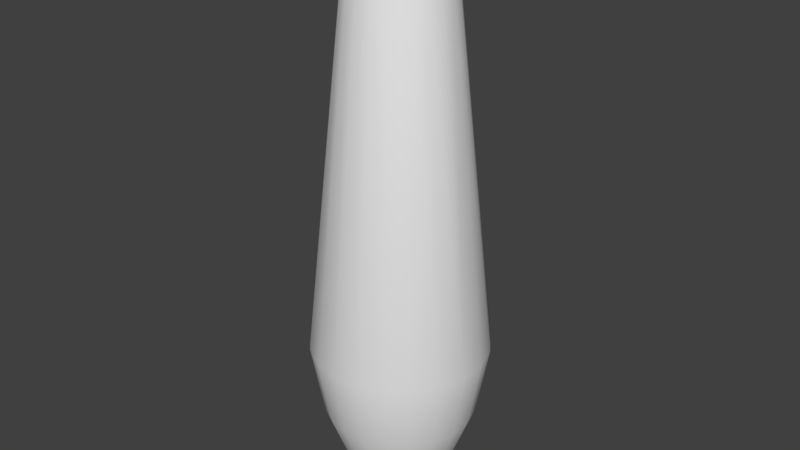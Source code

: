 # Source: course3_49_collider.blend  (saved by Blender 2.77.0; exported with 4.5.12 LTS)
import bpy
from mathutils import Matrix  # noqa: F401  (used for matrix-valued properties, if any)

bpy.ops.wm.read_factory_settings(use_empty=True)
scene = bpy.context.scene
scene.name = 'Scene'

# ---- collections
col_collection_1 = bpy.data.collections.new('Collection 1'); scene.collection.children.link(col_collection_1)

# ---- world
world_world = bpy.data.worlds.new('World'); scene.world = world_world
world_world.color = (0.05088, 0.05088, 0.05088)
world_world.use_sun_shadow = False
world_world.sun_shadow_jitter_overblur = 0.0
world_world.cycles.sampling_method = 'MANUAL'

# ---- meshes
me_mesh = bpy.data.meshes.new('Mesh')
me_mesh.from_pydata([(-0.008511, 3.811, -2.174e-07), (-0.005721, 0.01064, 4.979e-07), (0.168, 3.781, 0.02532), (0.2719, 3.686, 0.04098), (0.3166, 3.518, 0.04772), (0.5752, 1.088, 0.0867), (0.4939, 0.6205, 0.07445), (0.2895, 0.07096, 0.04364), (0.2438, 0.03359, 0.03674), (0.1531, -1.49e-08, 0.02308), (-0.008133, 3.811, -0.002509), (-0.005467, 0.01064, -0.001686), (0.1531, 3.781, 0.07372), (0.2477, 3.686, 0.1193), (0.2885, 3.518, 0.1389), (0.5241, 1.088, 0.2524), (0.45, 0.6205, 0.2167), (0.2638, 0.07096, 0.127), (0.2221, 0.03359, 0.107), (0.1395, -1.49e-08, 0.06719), (-0.007032, 3.811, -0.004794), (-0.004727, 0.01064, -0.003222), (0.1246, 3.781, 0.1156), (0.2015, 3.686, 0.187), (0.2347, 3.518, 0.2178), (0.4264, 1.088, 0.3957), (0.3662, 0.6205, 0.3397), (0.2146, 0.07096, 0.1991), (0.1807, 0.03359, 0.1677), (0.1135, -1.49e-08, 0.1053), (-0.005306, 3.811, -0.006654), (-0.003567, 0.01064, -0.004473), (0.08495, 3.781, 0.1471), (0.1375, 3.686, 0.2381), (0.1601, 3.518, 0.2773), (0.2909, 1.088, 0.5038), (0.2497, 0.6205, 0.4326), (0.1464, 0.07096, 0.2535), (0.1233, 0.03359, 0.2135), (0.07743, -1.49e-08, 0.1341), (-0.003109, 3.811, -0.007923), (0.03781, 3.781, 0.1656), (0.06118, 3.686, 0.268), (0.07125, 3.518, 0.3122), (0.1294, 1.088, 0.5671), (0.1111, 0.6205, 0.487), (0.06515, 0.07096, 0.2854), (0.05486, 0.03359, 0.2403), (0.03446, -1.49e-08, 0.151), (-0.001273, 0.01064, -0.005577), (-0.000636, 3.811, -0.008487), (-0.0004277, 0.01064, -0.005705), (-0.0127, 3.781, 0.1694), (-0.02055, 3.686, 0.2742), (-0.02393, 3.518, 0.3193), (-0.04347, 1.088, 0.5801), (-0.03733, 0.6205, 0.4981), (-0.02188, 0.07096, 0.292), (-0.01842, 0.03359, 0.2458), (-0.01157, -1.49e-08, 0.1544), (0.001894, 3.811, -0.008297), (0.001273, 0.01064, -0.005577), (-0.06208, 3.781, 0.1582), (-0.1004, 3.686, 0.2559), (-0.117, 3.518, 0.2981), (-0.2125, 1.088, 0.5415), (-0.1825, 0.6205, 0.465), (-0.107, 0.07096, 0.2725), (-0.09007, 0.03359, 0.2295), (-0.05658, -1.49e-08, 0.1442), (0.004255, 3.811, -0.007371), (-0.04536, 3.803, 0.07857), (0.00286, 0.01064, -0.004954), (-0.1059, 3.781, 0.1328), (-0.1714, 3.686, 0.215), (-0.1996, 3.518, 0.2503), (-0.3627, 1.088, 0.4548), (-0.3114, 0.6205, 0.3905), (-0.1825, 0.07096, 0.2289), (-0.1537, 0.03359, 0.1927), (-0.09655, -1.49e-08, 0.1211), (0.006239, 3.811, -0.005789), (0.004194, 0.01064, -0.003891), (-0.1404, 3.781, 0.09571), (-0.2272, 3.686, 0.1549), (-0.2646, 3.518, 0.1804), (-0.4806, 1.088, 0.3277), (-0.4127, 0.6205, 0.2814), (-0.2419, 0.07096, 0.1649), (-0.2037, 0.03359, 0.1389), (-0.1279, -1.49e-08, 0.08723), (0.007668, 3.811, -0.003693), (0.005154, 0.01064, -0.002482), (-0.1624, 3.781, 0.05008), (-0.2627, 3.686, 0.08104), (-0.306, 3.518, 0.09438), (-0.5559, 1.088, 0.1715), (-0.4773, 0.6205, 0.1472), (-0.2798, 0.07096, 0.0863), (-0.2356, 0.03359, 0.07267), (-0.148, -1.49e-08, 0.04565), (0.008416, 3.811, -0.001269), (-0.1699, 3.781, -2.174e-07), (-0.2749, 3.686, -1.578e-07), (-0.3202, 3.518, -2.174e-07), (-0.5817, 1.088, -3.855e-08), (-0.4995, 0.6205, 1.999e-07), (-0.2928, 0.07096, 2.595e-07), (-0.2465, 0.03359, 3.191e-07), (-0.1549, -1.49e-08, 3.216e-07), (0.005721, 0.01064, 3.787e-07), (0.008416, 3.811, 0.001268), (-0.1624, 3.781, -0.05008), (-0.2627, 3.686, -0.08104), (-0.306, 3.518, -0.09438), (-0.5559, 1.088, -0.1715), (-0.4773, 0.6205, -0.1472), (-0.2798, 0.07096, -0.0863), (-0.2356, 0.03359, -0.07266), (-0.148, -1.49e-08, -0.04564), (0.005467, 0.01064, 0.001687), (0.007668, 3.811, 0.003693), (0.005155, 0.01064, 0.002483), (-0.1404, 3.781, -0.09571), (-0.2272, 3.686, -0.1549), (-0.2646, 3.518, -0.1804), (-0.4806, 1.088, -0.3277), (-0.4127, 0.6205, -0.2814), (-0.2419, 0.07096, -0.1649), (-0.2037, 0.03359, -0.1389), (-0.1279, -1.49e-08, -0.08723), (0.006239, 3.811, 0.005789), (0.004194, 0.01064, 0.003892), (-0.1059, 3.781, -0.1328), (-0.1714, 3.686, -0.215), (-0.1996, 3.518, -0.2503), (-0.3627, 1.088, -0.4548), (-0.3114, 0.6205, -0.3905), (-0.1825, 0.07096, -0.2289), (-0.1537, 0.03359, -0.1927), (-0.09655, -1.49e-08, -0.1211), (0.004255, 3.811, 0.00737), (0.002861, 0.01064, 0.004955), (-0.06208, 3.781, -0.1582), (-0.1004, 3.686, -0.2559), (-0.117, 3.518, -0.2981), (-0.2125, 1.088, -0.5415), (-0.1825, 0.6205, -0.465), (-0.107, 0.07096, -0.2725), (-0.09007, 0.03359, -0.2295), (-0.05658, -1.49e-08, -0.1442), (0.001894, 3.811, 0.008297), (0.001273, 0.01064, 0.005578), (-0.0127, 3.781, -0.1694), (-0.02055, 3.686, -0.2742), (-0.02393, 3.518, -0.3193), (-0.04347, 1.088, -0.5801), (-0.03733, 0.6205, -0.4981), (-0.02188, 0.07096, -0.292), (-0.01842, 0.03359, -0.2458), (-0.01157, -1.49e-08, -0.1544), (-0.0006362, 3.811, 0.008487), (-0.0004276, 0.01064, 0.005706), (0.03781, 3.781, -0.1656), (0.06118, 3.686, -0.268), (0.07125, 3.518, -0.3122), (0.1294, 1.088, -0.5671), (0.1111, 0.6205, -0.487), (0.06515, 0.07096, -0.2854), (0.05486, 0.03359, -0.2403), (0.03446, -1.49e-08, -0.151), (-0.00311, 3.811, 0.007922), (-0.004256, 3.811, 0.00737), (0.08495, 3.781, -0.1471), (0.1375, 3.686, -0.2381), (0.1601, 3.518, -0.2773), (0.2909, 1.088, -0.5038), (0.2497, 0.6205, -0.4326), (0.1464, 0.07096, -0.2535), (0.1233, 0.03359, -0.2135), (0.07743, -1.49e-08, -0.1341), (-0.002861, 0.01064, 0.004955), (-0.005307, 3.811, 0.006654), (-0.003567, 0.01064, 0.004473), (0.1246, 3.781, -0.1156), (0.2015, 3.686, -0.187), (0.2347, 3.518, -0.2178), (0.4264, 1.088, -0.3957), (0.3662, 0.6205, -0.3397), (0.2146, 0.07096, -0.1991), (0.1807, 0.03359, -0.1677), (0.1135, -1.49e-08, -0.1053), (-0.007032, 3.811, 0.004794), (-0.004727, 0.01064, 0.003223), (0.1531, 3.781, -0.07372), (0.2477, 3.686, -0.1193), (0.2885, 3.518, -0.1389), (0.5241, 1.088, -0.2524), (0.45, 0.6205, -0.2167), (0.2638, 0.07096, -0.127), (0.2221, 0.03359, -0.107), (0.1395, -1.49e-08, -0.06719), (-0.008133, 3.811, 0.002508), (-0.005467, 0.01064, 0.001687), (0.168, 3.781, -0.02532), (0.2719, 3.686, -0.04098), (0.3166, 3.518, -0.04772), (0.5752, 1.088, -0.0867), (0.4939, 0.6205, -0.07444), (0.2895, 0.07096, -0.04363), (0.2438, 0.03359, -0.03674), (0.1531, -1.49e-08, -0.02308)], [], [(9, 120, 110, 211), (206, 4, 5, 207), (14, 13, 23, 24), (16, 17, 7, 6), (205, 204, 2, 3), (6, 208, 207, 5), (121, 12, 2, 111), (8, 7, 17, 18), (4, 3, 13, 14), (208, 6, 7, 209), (9, 8, 18, 19), (19, 122, 120, 9), (3, 2, 12, 13), (18, 17, 27, 28), (8, 9, 211, 210), (23, 22, 32, 33), (34, 35, 25, 24), (141, 32, 22, 131), (26, 25, 35, 36), (121, 172, 131), (28, 27, 37, 38), (29, 28, 38, 39), (33, 32, 41, 42), (131, 172, 141), (51, 122, 132), (132, 29, 39, 142), (151, 41, 32, 141), (36, 35, 44, 45), (43, 44, 35, 34), (38, 37, 46, 47), (42, 41, 52, 53), (51, 132, 142), (141, 172, 151), (161, 52, 41, 151), (64, 65, 55, 54), (39, 38, 47, 48), (45, 44, 55, 56), (39, 48, 152, 142), (54, 55, 44, 43), (47, 46, 57, 58), (54, 53, 63, 64), (151, 172, 161), (171, 62, 52, 161), (162, 152, 48, 59), (48, 47, 58, 59), (53, 52, 62, 63), (56, 55, 65, 66), (66, 67, 57, 56), (68, 58, 57, 67), (161, 172, 171), (71, 62, 171), (59, 58, 68, 69), (181, 162, 59, 69), (51, 152, 162), (66, 65, 76, 77), (68, 67, 78, 79), (63, 62, 73, 74), (85, 86, 76, 75), (80, 183, 181, 69), (69, 68, 79, 80), (75, 74, 84, 85), (181, 51, 162), (62, 71, 73), (77, 76, 86, 87), (87, 88, 78, 77), (192, 83, 73, 182), (79, 78, 88, 89), (85, 84, 94, 95), (193, 183, 80, 90), (90, 80, 79, 89), (84, 83, 93, 94), (182, 172, 192), (202, 93, 83, 192), (87, 86, 96, 97), (73, 71, 182), (89, 88, 98, 99), (104, 105, 96, 95), (0, 102, 93, 202), (203, 193, 90, 100), (90, 89, 99, 100), (94, 93, 102, 103), (51, 183, 193), (192, 172, 202), (99, 98, 107, 108), (97, 96, 105, 106), (114, 115, 105, 104), (125, 126, 115, 114), (100, 99, 108, 109), (103, 102, 112, 113), (51, 193, 203), (202, 172, 0), (108, 107, 117, 118), (109, 1, 203, 100), (106, 105, 115, 116), (114, 113, 124, 125), (135, 136, 126, 125), (109, 108, 118, 119), (113, 112, 123, 124), (0, 172, 10), (116, 115, 126, 127), (119, 11, 1, 109), (118, 117, 128, 129), (119, 118, 129, 130), (10, 172, 20), (127, 128, 117, 116), (125, 124, 134, 135), (127, 126, 136, 137), (137, 138, 128, 127), (129, 128, 138, 139), (135, 134, 144, 145), (145, 146, 136, 135), (51, 11, 21), (130, 129, 139, 140), (137, 136, 146, 147), (147, 148, 138, 137), (149, 139, 138, 148), (155, 145, 144, 154), (155, 156, 146, 145), (140, 139, 149, 150), (51, 21, 31), (147, 146, 156, 157), (157, 158, 148, 147), (149, 148, 158, 159), (165, 166, 156, 155), (49, 51, 31), (150, 149, 159, 160), (160, 51, 49, 150), (155, 154, 164, 165), (157, 156, 166, 167), (159, 158, 168, 169), (167, 168, 158, 157), (165, 164, 174, 175), (186, 187, 176, 175), (160, 159, 169, 170), (50, 172, 60), (175, 176, 166, 165), (177, 167, 166, 176), (177, 178, 168, 167), (169, 168, 178, 179), (175, 174, 185, 186), (196, 197, 187, 186), (170, 169, 179, 180), (60, 172, 70), (188, 189, 178, 177), (179, 178, 189, 190), (177, 176, 187, 188), (170, 180, 72, 61), (186, 185, 195, 196), (180, 179, 190, 191), (185, 184, 194, 195), (70, 172, 81), (190, 189, 199, 200), (188, 187, 197, 198), (198, 199, 189, 188), (206, 207, 197, 196), (51, 72, 82), (191, 190, 200, 201), (196, 195, 205, 206), (198, 197, 207, 208), (208, 209, 199, 198), (200, 199, 209, 210), (201, 200, 210, 211), (101, 172, 111), (51, 82, 92), (14, 15, 5, 4), (209, 7, 8, 210), (131, 22, 12, 121), (16, 15, 25, 26), (6, 5, 15, 16), (111, 172, 121), (51, 92, 110), (205, 3, 4, 206), (0, 10, 112, 102), (140, 31, 21, 130), (34, 33, 42, 43), (130, 21, 11, 119), (50, 60, 163, 153), (170, 61, 51, 160), (20, 30, 133, 123), (74, 73, 83, 84), (116, 117, 107, 106), (201, 92, 82, 191), (191, 82, 72, 180), (150, 49, 31, 140), (97, 98, 88, 87), (36, 37, 27, 26), (56, 57, 46, 45), (91, 172, 101), (40, 50, 153, 143), (20, 172, 30), (77, 78, 67, 66), (51, 61, 72), (211, 110, 92, 201), (51, 110, 120), (51, 120, 122), (51, 142, 152), (75, 76, 65, 64), (51, 181, 183), (51, 203, 1), (51, 1, 11), (81, 172, 91), (106, 107, 98, 97), (40, 172, 50), (10, 20, 123, 112), (43, 42, 53, 54), (26, 27, 17, 16), (95, 96, 86, 85), (45, 46, 37, 36), (60, 70, 173, 163), (81, 91, 194, 184), (70, 81, 184, 173), (30, 172, 40), (174, 173, 184, 185), (164, 163, 173, 174), (154, 153, 163, 164), (144, 143, 153, 154), (134, 133, 143, 144), (134, 124, 123, 133), (91, 101, 204, 194), (172, 182, 71), (171, 172, 71), (30, 40, 143, 133), (13, 12, 22, 23), (195, 194, 204, 205), (24, 25, 15, 14), (19, 18, 28, 29), (104, 103, 113, 114), (24, 23, 33, 34), (75, 64, 63, 74), (122, 19, 29, 132), (95, 94, 103, 104), (101, 111, 2, 204)])
me_mesh.polygons.foreach_set('use_smooth', [1, 1, 1, 1, 1, 1, 1, 1, 1, 1, 1, 1, 1, 1, 1, 1, 1, 1, 1, 1, 1, 1, 1, 1, 1, 0, 1, 1, 1, 1, 1, 1, 1, 1, 1, 1, 1, 0, 1, 1, 1, 1, 1, 1, 1, 1, 1, 1, 1, 1, 1, 1, 1, 1, 1, 1, 1, 1, 1, 1, 1, 1, 1, 1, 1, 1, 1, 1, 1, 1, 1, 1, 1, 1, 1, 1, 1, 1, 1, 1, 1, 1, 1, 1, 1, 1, 1, 1, 1, 1, 1, 1, 1, 1, 1, 1, 1, 1, 1, 1, 1, 1, 1, 1, 1, 1, 1, 1, 1, 1, 1, 1, 1, 1, 1, 1, 1, 1, 1, 1, 1, 1, 1, 1, 1, 1, 1, 1, 1, 1, 1, 1, 1, 1, 1, 1, 1, 1, 1, 1, 1, 1, 1, 1, 1, 1, 0, 1, 1, 1, 1, 1, 1, 1, 1, 1, 1, 1, 1, 1, 1, 1, 1, 1, 1, 1, 1, 1, 1, 1, 0, 1, 1, 1, 1, 1, 1, 1, 1, 1, 1, 1, 1, 1, 1, 1, 1, 1, 1, 1, 1, 0, 1, 0, 1, 0, 1, 1, 0, 0, 1, 1, 1, 1, 1, 1, 1, 1, 1, 1, 1, 1, 1, 1, 1, 1, 1, 1, 1, 1, 1, 1, 1, 1, 1, 1, 1, 1, 1, 1, 1, 1])
me_mesh.use_remesh_preserve_volume = False
me_mesh.use_remesh_preserve_attributes = False
me_mesh.use_mirror_vertex_groups = False
me_mesh.update()

# ---- objects
ob_pinoutline_001 = bpy.data.objects.new('PinOutline.001', me_mesh)

# ---- transforms, parenting, visibility, modifiers, constraints
ob_pinoutline_001.location = (0.0, 0.0, 0.0)
ob_pinoutline_001.rotation_euler = (1.571, -0.0, -0.0)
ob_pinoutline_001.lineart.crease_threshold = 0.0

# ---- collection membership
col_collection_1.objects.link(ob_pinoutline_001)

# ---- scene / render settings (as saved in the file)
scene.frame_start = 1; scene.frame_end = 250; scene.frame_set(1)
scene.render.engine = 'BLENDER_EEVEE_NEXT'
scene.render.resolution_percentage = 50
scene.render.dither_intensity = 0.0
scene.cycles.use_denoising = False
scene.cycles.samples = 128
scene.cycles.sampling_pattern = 'TABULATED_SOBOL'
scene.cycles.light_sampling_threshold = 0.0
scene.cycles.use_adaptive_sampling = False
scene.cycles.use_light_tree = False
scene.cycles.blur_glossy = 0.0
scene.cycles.sample_clamp_indirect = 0.0
scene.view_settings.view_transform = 'Standard'
bpy.context.view_layer.update()

# ---- added for rendering (the .blend has no active camera and no usable light): camera, sun
cam_auto = bpy.data.cameras.new('AutoCamera')
cam_auto.lens = 50.0
cam_auto.sensor_width = 36.0
cam_auto.clip_end = 1000.0
ob_auto_camera = bpy.data.objects.new('AutoCamera', cam_auto)
scene.collection.objects.link(ob_auto_camera)
ob_auto_camera.location = (3.83455, -4.60536, 4.97556)
ob_auto_camera.rotation_euler = (1.09748, -7.21219e-08, 0.694738)
scene.camera = ob_auto_camera
light_auto_sun = bpy.data.lights.new('AutoSun', 'SUN')
light_auto_sun.energy = 3.0
light_auto_sun.angle = 0.0523599
ob_auto_sun = bpy.data.objects.new('AutoSun', light_auto_sun)
scene.collection.objects.link(ob_auto_sun)
ob_auto_sun.rotation_euler = (0.872665, 0.174533, 0.523599)
bpy.context.view_layer.update()

